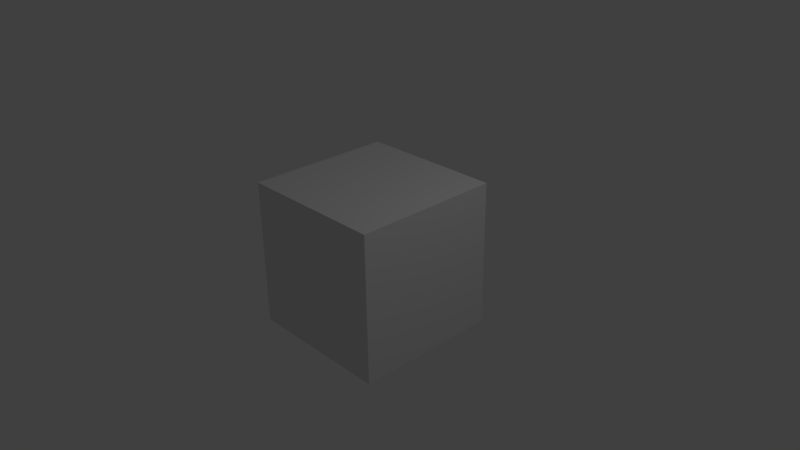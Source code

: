 # Source: startup.blend  (saved by Blender 2.77.0; exported with 4.5.12 LTS)
import bpy
from mathutils import Matrix  # noqa: F401  (used for matrix-valued properties, if any)

bpy.ops.wm.read_factory_settings(use_empty=True)
scene = bpy.context.scene
scene.name = 'Scene'

# ---- collections
col_collection_1 = bpy.data.collections.new('Collection 1'); scene.collection.children.link(col_collection_1)

# ---- materials (node trees are filled in below, after node groups)
mat_material = bpy.data.materials.new('Material')
mat_material.alpha_threshold = 0.0
mat_material.use_transparent_shadow = False
mat_material.roughness = 0.5
mat_material.line_color = (0.0, 0.0, 0.0, 1.0)

# ---- material node trees

# ---- world
world_world = bpy.data.worlds.new('World'); scene.world = world_world
world_world.color = (0.05088, 0.05088, 0.05088)
world_world.use_sun_shadow = False
world_world.sun_shadow_jitter_overblur = 0.0
world_world.cycles.sampling_method = 'MANUAL'

# ---- cameras
cam_camera = bpy.data.cameras.new('Camera')
cam_camera.clip_end = 100.0
cam_camera.lens = 35.0
cam_camera.sensor_width = 32.0
cam_camera.sensor_height = 18.0
cam_camera.ortho_scale = 7.314
cam_camera.dof.focus_distance = 0.0
cam_camera.dof.aperture_fstop = 128.0

# ---- lights
light_lamp = bpy.data.lights.new('Lamp', 'POINT')
light_lamp.transmission_factor = 0.0
light_lamp.cutoff_distance = 30.0
light_lamp.energy = 100.0
light_lamp.shadow_buffer_clip_start = 1.001
light_lamp.shadow_soft_size = 0.1
light_lamp.shadow_maximum_resolution = 0.006
light_lamp.use_absolute_resolution = True

# ---- meshes
me_cube = bpy.data.meshes.new('Cube')
me_cube.from_pydata([(1.0, 1.0, -1.0), (1.0, -1.0, -1.0), (-1.0, -1.0, -1.0), (-1.0, 1.0, -1.0), (1.0, 1.0, 1.0), (1.0, -1.0, 1.0), (-1.0, -1.0, 1.0), (-1.0, 1.0, 1.0)], [], [(0, 1, 2, 3), (4, 7, 6, 5), (0, 4, 5, 1), (1, 5, 6, 2), (2, 6, 7, 3), (4, 0, 3, 7)])
me_cube.materials.append(mat_material)
me_cube.use_remesh_preserve_volume = False
me_cube.use_remesh_preserve_attributes = False
me_cube.use_mirror_vertex_groups = False
me_cube.update()

# ---- objects
ob_cube = bpy.data.objects.new('Cube', me_cube)
ob_lamp = bpy.data.objects.new('Lamp', light_lamp)
ob_camera = bpy.data.objects.new('Camera', cam_camera)

# ---- transforms, parenting, visibility, modifiers, constraints
ob_cube.location = (0.0, 0.0, 0.0)
ob_cube.lock_rotations_4d = False
ob_cube.empty_display_type = 'ARROWS'
ob_cube.lineart.crease_threshold = 0.0
ob_lamp.location = (4.076, 1.005, 5.904)
ob_lamp.rotation_euler = (0.6503, 0.05522, 1.866)
ob_lamp.lock_rotations_4d = False
ob_lamp.empty_display_type = 'ARROWS'
ob_lamp.color = (0.0, 0.0, 0.0, 0.0)
ob_lamp.lineart.crease_threshold = 0.0
ob_camera.location = (7.481, -6.508, 5.344)
ob_camera.rotation_euler = (1.109, 0.01082, 0.8149)
ob_camera.lock_rotations_4d = False
ob_camera.empty_display_type = 'ARROWS'
ob_camera.color = (0.0, 0.0, 0.0, 0.0)
ob_camera.display_type = 'WIRE'
ob_camera.lineart.crease_threshold = 0.0

# ---- collection membership
col_collection_1.objects.link(ob_cube)
col_collection_1.objects.link(ob_lamp)
col_collection_1.objects.link(ob_camera)

# ---- scene / render settings (as saved in the file)
scene.camera = ob_camera
scene.frame_start = 1; scene.frame_end = 250; scene.frame_set(1)
scene.render.engine = 'BLENDER_EEVEE_NEXT'
scene.render.resolution_percentage = 50
scene.render.dither_intensity = 0.0
scene.cycles.use_denoising = False
scene.cycles.samples = 128
scene.cycles.sampling_pattern = 'TABULATED_SOBOL'
scene.cycles.light_sampling_threshold = 0.0
scene.cycles.use_adaptive_sampling = False
scene.cycles.use_light_tree = False
scene.cycles.blur_glossy = 0.0
scene.cycles.sample_clamp_indirect = 0.0
scene.view_settings.view_transform = 'Standard'
bpy.context.view_layer.update()
